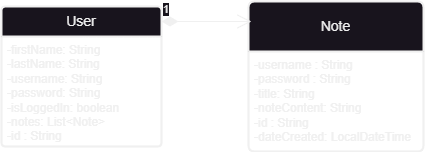

The diagram above was exported from draw.io. Its source (the exported page's mxGraphModel, read from the mxfile embedded in the PNG):
<mxGraphModel dx="864" dy="508" grid="1" gridSize="10" guides="1" tooltips="1" connect="1" arrows="1" fold="1" page="1" pageScale="1" pageWidth="850" pageHeight="1100" math="0" shadow="0">
  <root>
    <mxCell id="0" />
    <mxCell id="1" parent="0" />
    <mxCell id="6oyPO1fiVwueYt4b0Wlo-9" value="User" style="swimlane;childLayout=stackLayout;horizontal=1;startSize=30;horizontalStack=0;rounded=1;fontSize=14;fontStyle=0;strokeWidth=2;resizeParent=0;resizeLast=1;shadow=0;dashed=0;align=center;arcSize=4;whiteSpace=wrap;html=1;" parent="1" vertex="1">
      <mxGeometry x="90" y="115" width="160" height="140" as="geometry" />
    </mxCell>
    <mxCell id="6oyPO1fiVwueYt4b0Wlo-10" value="-firstName: String&lt;br&gt;-lastName: String&lt;br&gt;-username: String&lt;br&gt;-password: String&lt;br&gt;-isLoggedIn: boolean&lt;br&gt;-notes: List&amp;lt;Note&amp;gt;&lt;br&gt;-id : String" style="align=left;strokeColor=none;fillColor=none;spacingLeft=4;fontSize=12;verticalAlign=top;resizable=0;rotatable=0;part=1;html=1;" parent="6oyPO1fiVwueYt4b0Wlo-9" vertex="1">
      <mxGeometry y="30" width="160" height="110" as="geometry" />
    </mxCell>
    <mxCell id="6oyPO1fiVwueYt4b0Wlo-13" value="Note" style="swimlane;childLayout=stackLayout;horizontal=1;startSize=50;horizontalStack=0;rounded=1;fontSize=14;fontStyle=0;strokeWidth=2;resizeParent=0;resizeLast=1;shadow=0;dashed=0;align=center;arcSize=4;whiteSpace=wrap;html=1;" parent="1" vertex="1">
      <mxGeometry x="337" y="110" width="175" height="150" as="geometry" />
    </mxCell>
    <mxCell id="6oyPO1fiVwueYt4b0Wlo-14" value="-username : String&lt;br&gt;-password : String&lt;br&gt;-title: String&lt;br&gt;-noteContent: String&lt;br&gt;-id : String&lt;br&gt;-dateCreated: LocalDateTime" style="align=left;strokeColor=none;fillColor=none;spacingLeft=4;fontSize=12;verticalAlign=top;resizable=0;rotatable=0;part=1;html=1;" parent="6oyPO1fiVwueYt4b0Wlo-13" vertex="1">
      <mxGeometry y="50" width="175" height="100" as="geometry" />
    </mxCell>
    <mxCell id="6oyPO1fiVwueYt4b0Wlo-15" style="edgeStyle=orthogonalEdgeStyle;rounded=0;orthogonalLoop=1;jettySize=auto;html=1;exitX=1;exitY=0;exitDx=0;exitDy=0;entryX=1.002;entryY=0.333;entryDx=0;entryDy=0;entryPerimeter=0;" parent="6oyPO1fiVwueYt4b0Wlo-13" source="6oyPO1fiVwueYt4b0Wlo-14" target="6oyPO1fiVwueYt4b0Wlo-13" edge="1">
      <mxGeometry relative="1" as="geometry" />
    </mxCell>
    <mxCell id="6oyPO1fiVwueYt4b0Wlo-17" value="1" style="endArrow=open;html=1;endSize=12;startArrow=diamondThin;startSize=14;startFill=1;edgeStyle=orthogonalEdgeStyle;align=left;verticalAlign=bottom;rounded=0;" parent="1" edge="1">
      <mxGeometry x="-1" y="3" relative="1" as="geometry">
        <mxPoint x="250" y="130" as="sourcePoint" />
        <mxPoint x="340" y="130" as="targetPoint" />
      </mxGeometry>
    </mxCell>
  </root>
</mxGraphModel>